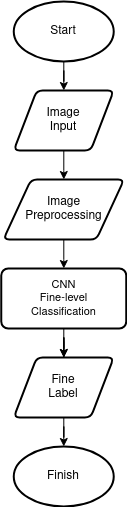

The diagram above was exported from draw.io. Its source (the exported page's mxGraphModel, read from the mxfile embedded in the PNG):
<mxGraphModel dx="1964" dy="660" grid="1" gridSize="10" guides="1" tooltips="1" connect="1" arrows="1" fold="1" page="1" pageScale="1" pageWidth="850" pageHeight="1100" math="0" shadow="0">
  <root>
    <mxCell id="0" />
    <mxCell id="1" parent="0" />
    <mxCell id="N0QnGhznAZBRgdbHcyzn-1" value="" style="edgeStyle=orthogonalEdgeStyle;rounded=0;orthogonalLoop=1;jettySize=auto;html=1;" edge="1" parent="1" source="N0QnGhznAZBRgdbHcyzn-2" target="N0QnGhznAZBRgdbHcyzn-9">
      <mxGeometry relative="1" as="geometry" />
    </mxCell>
    <mxCell id="N0QnGhznAZBRgdbHcyzn-2" value="&lt;div&gt;CNN&lt;br&gt;&lt;/div&gt;&lt;div&gt;Fine-level&lt;/div&gt;&lt;div&gt;Classification&lt;i&gt;&lt;br&gt;&lt;/i&gt;&lt;/div&gt;" style="rounded=1;whiteSpace=wrap;html=1;absoluteArcSize=1;arcSize=14;strokeWidth=2;fontSize=11;" vertex="1" parent="1">
      <mxGeometry x="-633.25" y="637" width="125" height="60" as="geometry" />
    </mxCell>
    <mxCell id="N0QnGhznAZBRgdbHcyzn-3" value="" style="edgeStyle=orthogonalEdgeStyle;rounded=0;orthogonalLoop=1;jettySize=auto;html=1;fontSize=12;" edge="1" parent="1" source="N0QnGhznAZBRgdbHcyzn-4" target="N0QnGhznAZBRgdbHcyzn-6">
      <mxGeometry relative="1" as="geometry" />
    </mxCell>
    <mxCell id="N0QnGhznAZBRgdbHcyzn-4" value="Start" style="strokeWidth=2;html=1;shape=mxgraph.flowchart.start_1;whiteSpace=wrap;fontSize=12;" vertex="1" parent="1">
      <mxGeometry x="-620.75" y="370" width="100" height="60" as="geometry" />
    </mxCell>
    <mxCell id="N0QnGhznAZBRgdbHcyzn-5" value="" style="edgeStyle=orthogonalEdgeStyle;rounded=0;orthogonalLoop=1;jettySize=auto;html=1;" edge="1" parent="1" source="N0QnGhznAZBRgdbHcyzn-6" target="N0QnGhznAZBRgdbHcyzn-12">
      <mxGeometry relative="1" as="geometry" />
    </mxCell>
    <mxCell id="N0QnGhznAZBRgdbHcyzn-6" value="&lt;div&gt;Image&lt;/div&gt;&lt;div&gt;Input&lt;br&gt;&lt;/div&gt;" style="shape=parallelogram;html=1;strokeWidth=2;perimeter=parallelogramPerimeter;whiteSpace=wrap;rounded=1;arcSize=12;size=0.23;fontSize=12;" vertex="1" parent="1">
      <mxGeometry x="-620.75" y="459" width="100" height="60" as="geometry" />
    </mxCell>
    <mxCell id="N0QnGhznAZBRgdbHcyzn-7" style="edgeStyle=orthogonalEdgeStyle;rounded=0;orthogonalLoop=1;jettySize=auto;html=1;" edge="1" parent="1" target="N0QnGhznAZBRgdbHcyzn-9">
      <mxGeometry relative="1" as="geometry">
        <mxPoint x="-570.6842105263156" y="710" as="sourcePoint" />
      </mxGeometry>
    </mxCell>
    <mxCell id="N0QnGhznAZBRgdbHcyzn-8" style="edgeStyle=orthogonalEdgeStyle;rounded=0;orthogonalLoop=1;jettySize=auto;html=1;entryX=0.5;entryY=0;entryDx=0;entryDy=0;entryPerimeter=0;fontSize=12;" edge="1" parent="1" source="N0QnGhznAZBRgdbHcyzn-9" target="N0QnGhznAZBRgdbHcyzn-10">
      <mxGeometry relative="1" as="geometry" />
    </mxCell>
    <mxCell id="N0QnGhznAZBRgdbHcyzn-9" value="&lt;div&gt;Fine&lt;/div&gt;&lt;div&gt;Label&lt;br&gt;&lt;/div&gt;" style="shape=parallelogram;html=1;strokeWidth=2;perimeter=parallelogramPerimeter;whiteSpace=wrap;rounded=1;arcSize=12;size=0.23;fontSize=12;" vertex="1" parent="1">
      <mxGeometry x="-620.75" y="726" width="100" height="60" as="geometry" />
    </mxCell>
    <mxCell id="N0QnGhznAZBRgdbHcyzn-10" value="Finish" style="strokeWidth=2;html=1;shape=mxgraph.flowchart.start_1;whiteSpace=wrap;fontSize=12;" vertex="1" parent="1">
      <mxGeometry x="-620.75" y="815" width="100" height="60" as="geometry" />
    </mxCell>
    <mxCell id="N0QnGhznAZBRgdbHcyzn-11" style="edgeStyle=orthogonalEdgeStyle;rounded=0;orthogonalLoop=1;jettySize=auto;html=1;" edge="1" parent="1" source="N0QnGhznAZBRgdbHcyzn-12" target="N0QnGhznAZBRgdbHcyzn-2">
      <mxGeometry relative="1" as="geometry" />
    </mxCell>
    <mxCell id="N0QnGhznAZBRgdbHcyzn-12" value="&lt;div&gt;Image&lt;/div&gt;&lt;div&gt;Preprocessing&lt;br&gt;&lt;/div&gt;" style="shape=parallelogram;html=1;strokeWidth=2;perimeter=parallelogramPerimeter;whiteSpace=wrap;rounded=1;arcSize=12;size=0.23;fontSize=12;" vertex="1" parent="1">
      <mxGeometry x="-631.13" y="548" width="120.75" height="60" as="geometry" />
    </mxCell>
  </root>
</mxGraphModel>